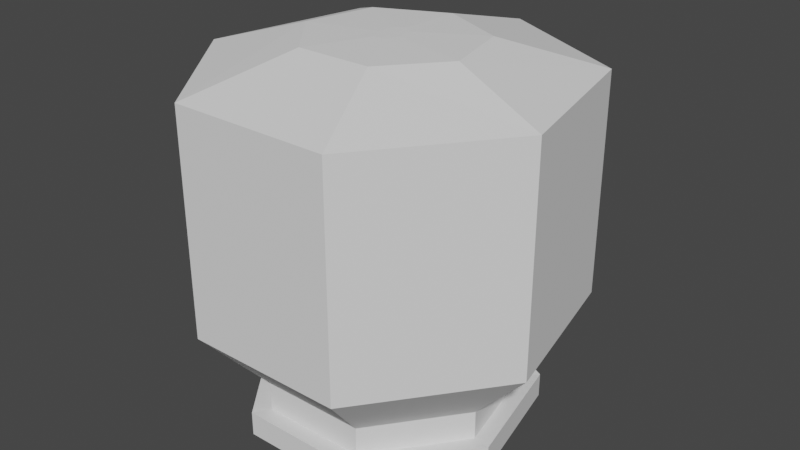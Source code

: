 # Source: Jug_done.blend  (saved by Blender 3.3.6; exported with 4.5.12 LTS)
import bpy
from mathutils import Matrix  # noqa: F401  (used for matrix-valued properties, if any)

bpy.ops.wm.read_factory_settings(use_empty=True)
scene = bpy.context.scene
scene.name = 'Scene'

# ---- collections
col_collection = bpy.data.collections.new('Collection'); scene.collection.children.link(col_collection)

# ---- world
world_world = bpy.data.worlds.new('World'); scene.world = world_world
world_world.use_nodes = True; world_world.node_tree.nodes.clear()
_N = world_world.node_tree.nodes; _L = world_world.node_tree.links
n0 = _N.new('ShaderNodeOutputWorld'); n0.name = 'World Output'; n0.location = (300, 300)
n1 = _N.new('ShaderNodeBackground'); n1.name = 'Background'; n1.location = (10, 300)
n1.inputs[0].default_value = (0.05088, 0.05088, 0.05088, 1.0)
_L.new(n1.outputs[0], n0.inputs[0])
n0.is_active_output = True
world_world.color = (0.05088, 0.05088, 0.05088)
world_world.use_sun_shadow = False
world_world.sun_shadow_jitter_overblur = 0.0

# ---- meshes
me_sphere = bpy.data.meshes.new('Sphere')
me_sphere.from_pydata([(-9.067e-10, 0.03991, 0.03496), (1.854e-09, 0.1709, 0.0309), (6.611e-09, 0.3952, -0.0309), (1.042e-08, 0.1749, -0.01428), (0.01986, 0.02488, 0.03496), (0.1391, 0.1066, 0.0309), (0.2968, 0.2464, -0.0309), (0.171, 0.109, -0.01428), (0.02476, -0.00888, 0.03496), (0.1735, -0.03804, 0.0309), (0.3702, -0.08793, -0.0309), (0.2133, -0.03892, -0.01428), (0.01102, -0.03596, 0.03496), (0.0772, -0.154, 0.0309), (0.1647, -0.356, -0.0309), (0.09492, -0.1576, -0.01428), (-0.01102, -0.03596, 0.03496), (-0.0772, -0.154, 0.0309), (-0.1647, -0.356, -0.0309), (-0.09492, -0.1576, -0.01428), (-0.02476, -0.00888, 0.03496), (-0.1735, -0.03804, 0.0309), (-0.3702, -0.08793, -0.0309), (-0.2133, -0.03892, -0.01428), (-0.01986, 0.02488, 0.03496), (-0.1391, 0.1066, 0.0309), (-0.2968, 0.2464, -0.0309), (-0.171, 0.109, -0.01428), (8.518e-09, 0.285, -0.02985), (0.2339, 0.1777, -0.02985), (0.2917, -0.06343, -0.02985), (0.1298, -0.2568, -0.02985), (-0.1298, -0.2568, -0.02985), (-0.2917, -0.06343, -0.02985), (-0.2339, 0.1777, -0.02985), (7.564e-09, 0.3401, -0.03037), (0.2654, 0.212, -0.03037), (0.3309, -0.07568, -0.03037), (0.1473, -0.3064, -0.03037), (-0.1473, -0.3064, -0.03037), (-0.3309, -0.07568, -0.03037), (-0.2654, 0.212, -0.03037), (6.933e-09, 0.3952, -0.4868), (0.2968, 0.2464, -0.4868), (0.3702, -0.08793, -0.4868), (0.1647, -0.356, -0.4868), (-0.1647, -0.356, -0.4868), (-0.3702, -0.08793, -0.4868), (-0.2968, 0.2464, -0.4868), (7.886e-09, 0.3401, -0.4862), (0.2654, 0.212, -0.4862), (0.3309, -0.07568, -0.4862), (0.1473, -0.3064, -0.4862), (-0.1473, -0.3064, -0.4862), (-0.3309, -0.07568, -0.4862), (-0.2654, 0.212, -0.4862), (4.657e-09, 0.2634, -0.6237), (0.1978, 0.1642, -0.6237), (0.2467, -0.05861, -0.6237), (0.1098, -0.2373, -0.6237), (-0.1098, -0.2373, -0.6237), (-0.2467, -0.05861, -0.6237), (-0.1978, 0.1642, -0.6237), (5.292e-09, 0.2267, -0.6233), (0.1769, 0.1413, -0.6233), (0.2206, -0.05044, -0.6233), (0.09816, -0.2042, -0.6233), (-0.09816, -0.2042, -0.6233), (-0.2206, -0.05044, -0.6233), (-0.1769, 0.1413, -0.6233), (4.661e-09, 0.2634, -0.6839), (0.1978, 0.1642, -0.6839), (0.2467, -0.05861, -0.6839), (0.1098, -0.2373, -0.6839), (-0.1098, -0.2373, -0.6839), (-0.2467, -0.05861, -0.6839), (-0.1978, 0.1642, -0.6839), (5.296e-09, 0.2267, -0.6835), (0.1769, 0.1413, -0.6835), (0.2206, -0.05044, -0.6835), (0.09816, -0.2042, -0.6835), (-0.09816, -0.2042, -0.6835), (-0.2206, -0.05044, -0.6835), (-0.1769, 0.1413, -0.6835), (4.664e-09, 0.2634, -0.7278), (0.1978, 0.1642, -0.7278), (0.2467, -0.05861, -0.7278), (0.1098, -0.2373, -0.7278), (-0.1098, -0.2373, -0.7278), (-0.2467, -0.05861, -0.7278), (-0.1978, 0.1642, -0.7278), (5.299e-09, 0.2267, -0.7274), (0.1769, 0.1413, -0.7274), (0.2206, -0.05044, -0.7274), (0.09816, -0.2042, -0.7274), (-0.09816, -0.2042, -0.7274), (-0.2206, -0.05044, -0.7274), (-0.1769, 0.1413, -0.7274), (5.377e-09, 0.3038, -0.6805), (0.2282, 0.1894, -0.6805), (0.2846, -0.06761, -0.6805), (0.1267, -0.2737, -0.6805), (-0.1267, -0.2737, -0.6805), (-0.2846, -0.06761, -0.6805), (-0.2282, 0.1894, -0.6805), (-0.2846, -0.06761, -0.7312), (-0.1267, -0.2737, -0.7312), (0.2846, -0.06761, -0.7312), (0.1267, -0.2737, -0.7312), (5.38e-09, 0.3038, -0.7312), (0.2282, 0.1894, -0.7312), (-0.2282, 0.1894, -0.7312)], [], [(40, 39, 53, 54), (1, 0, 4, 5), (2, 1, 5, 6), (6, 5, 9, 10), (18, 22, 47, 46), (5, 4, 8, 9), (10, 9, 13, 14), (22, 26, 48, 47), (9, 8, 12, 13), (14, 13, 17, 18), (41, 40, 54, 55), (13, 12, 16, 17), (18, 17, 21, 22), (35, 41, 55, 49), (17, 16, 20, 21), (22, 21, 25, 26), (3, 7, 11, 15, 19, 23, 27), (36, 35, 49, 50), (21, 20, 24, 25), (26, 25, 1, 2), (26, 2, 42, 48), (25, 24, 0, 1), (4, 0, 24, 20, 16, 12, 8), (27, 34, 28, 3), (23, 33, 34, 27), (19, 32, 33, 23), (15, 31, 32, 19), (11, 30, 31, 15), (7, 29, 30, 11), (3, 28, 29, 7), (34, 41, 35, 28), (33, 40, 41, 34), (32, 39, 40, 33), (31, 38, 39, 32), (30, 37, 38, 31), (29, 36, 37, 30), (28, 35, 36, 29), (44, 45, 59, 58), (54, 53, 67, 68), (43, 44, 58, 57), (55, 54, 68, 69), (42, 43, 57, 56), (49, 55, 69, 63), (48, 42, 56, 62), (14, 18, 46, 45), (10, 14, 45, 44), (39, 38, 52, 53), (6, 10, 44, 43), (38, 37, 51, 52), (2, 6, 43, 42), (37, 36, 50, 51), (66, 65, 79, 80), (59, 60, 74, 73), (67, 66, 80, 81), (58, 59, 73, 72), (68, 67, 81, 82), (57, 58, 72, 71), (69, 68, 82, 83), (53, 52, 66, 67), (45, 46, 60, 59), (52, 51, 65, 66), (46, 47, 61, 60), (51, 50, 64, 65), (47, 48, 62, 61), (50, 49, 63, 64), (75, 76, 104, 103), (79, 78, 92, 93), (84, 90, 111, 109), (80, 79, 93, 94), (74, 75, 103, 102), (81, 80, 94, 95), (90, 89, 105, 111), (60, 61, 75, 74), (65, 64, 78, 79), (61, 62, 76, 75), (64, 63, 77, 78), (62, 56, 70, 76), (63, 69, 83, 77), (56, 57, 71, 70), (91, 84, 85, 92), (92, 85, 86, 93), (93, 86, 87, 94), (94, 87, 88, 95), (95, 88, 89, 96), (96, 89, 90, 97), (97, 90, 84, 91), (78, 77, 91, 92), (73, 74, 102, 101), (77, 83, 97, 91), (89, 88, 106, 105), (83, 82, 96, 97), (72, 73, 101, 100), (82, 81, 95, 96), (103, 104, 111, 105), (102, 103, 105, 106), (101, 102, 106, 108), (100, 101, 108, 107), (104, 98, 109, 111), (98, 99, 110, 109), (99, 100, 107, 110), (85, 84, 109, 110), (76, 70, 98, 104), (86, 85, 110, 107), (70, 71, 99, 98), (87, 86, 107, 108), (71, 72, 100, 99), (88, 87, 108, 106)])
_uv = me_sphere.uv_layers.new(name='UVMap')
_uv.uv.foreach_set('vector', [2.235e-08, 0.35, 0.1429, 0.35, 0.1429, 0.35, 2.235e-08, 0.35, 0.7143, 0.6, 0.7143, 0.8, 0.5714, 0.8, 0.5714, 0.6, 0.7143, 0.4, 0.7143, 0.6, 0.5714, 0.6, 0.5714, 0.4, 0.5714, 0.4, 0.5714, 0.6, 0.4286, 0.6, 0.4286, 0.4, 0.1429, 0.4, 2.98e-08, 0.4, 2.98e-08, 0.4, 0.1429, 0.4, 0.5714, 0.6, 0.5714, 0.8, 0.4286, 0.8, 0.4286, 0.6, 0.4286, 0.4, 0.4286, 0.6, 0.2857, 0.6, 0.2857, 0.4, 1.0, 0.4, 0.8571, 0.4, 0.8571, 0.4, 1.0, 0.4, 0.4286, 0.6, 0.4286, 0.8, 0.2857, 0.8, 0.2857, 0.6, 0.2857, 0.4, 0.2857, 0.6, 0.1429, 0.6, 0.1429, 0.4, 0.8571, 0.35, 1.0, 0.35, 1.0, 0.35, 0.8571, 0.35, 0.2857, 0.6, 0.2857, 0.8, 0.1429, 0.8, 0.1429, 0.6, 0.1429, 0.4, 0.1429, 0.6, 2.98e-08, 0.6, 2.98e-08, 0.4, 0.7143, 0.35, 0.8571, 0.35, 0.8571, 0.35, 0.7143, 0.35, 0.1429, 0.6, 0.1429, 0.8, 0.0, 0.8, 2.98e-08, 0.6, 1.0, 0.4, 1.0, 0.6, 0.8571, 0.6, 0.8571, 0.4, 0.7143, 0.2, 0.5714, 0.2, 0.4286, 0.2, 0.2857, 0.2, 0.1429, 0.2, 1.0, 0.2, 0.8571, 0.2, 0.5714, 0.35, 0.7143, 0.35, 0.7143, 0.35, 0.5714, 0.35, 1.0, 0.6, 1.0, 0.8, 0.8571, 0.8, 0.8571, 0.6, 0.8571, 0.4, 0.8571, 0.6, 0.7143, 0.6, 0.7143, 0.4, 0.8571, 0.4, 0.7143, 0.4, 0.7143, 0.4, 0.8571, 0.4, 0.8571, 0.6, 0.8571, 0.8, 0.7143, 0.8, 0.7143, 0.6, 0.5714, 0.8, 0.7143, 0.8, 0.8571, 0.8, 0.0, 0.8, 0.1429, 0.8, 0.2857, 0.8, 0.4286, 0.8, 0.8571, 0.2, 0.8571, 0.3, 0.7143, 0.3, 0.7143, 0.2, 1.0, 0.2, 1.0, 0.3, 0.8571, 0.3, 0.8571, 0.2, 0.1429, 0.2, 0.1429, 0.3, 1.49e-08, 0.3, 0.0, 0.2, 0.2857, 0.2, 0.2857, 0.3, 0.1429, 0.3, 0.1429, 0.2, 0.4286, 0.2, 0.4286, 0.3, 0.2857, 0.3, 0.2857, 0.2, 0.5714, 0.2, 0.5714, 0.3, 0.4286, 0.3, 0.4286, 0.2, 0.7143, 0.2, 0.7143, 0.3, 0.5714, 0.3, 0.5714, 0.2, 0.8571, 0.3, 0.8571, 0.35, 0.7143, 0.35, 0.7143, 0.3, 1.0, 0.3, 1.0, 0.35, 0.8571, 0.35, 0.8571, 0.3, 0.1429, 0.3, 0.1429, 0.35, 2.235e-08, 0.35, 1.49e-08, 0.3, 0.2857, 0.3, 0.2857, 0.35, 0.1429, 0.35, 0.1429, 0.3, 0.4286, 0.3, 0.4286, 0.35, 0.2857, 0.35, 0.2857, 0.3, 0.5714, 0.3, 0.5714, 0.35, 0.4286, 0.35, 0.4286, 0.3, 0.7143, 0.3, 0.7143, 0.35, 0.5714, 0.35, 0.5714, 0.3, 0.4286, 0.4, 0.2857, 0.4, 0.2857, 0.4, 0.4286, 0.4, 2.235e-08, 0.35, 0.1429, 0.35, 0.1429, 0.35, 2.235e-08, 0.35, 0.5714, 0.4, 0.4286, 0.4, 0.4286, 0.4, 0.5714, 0.4, 0.8571, 0.35, 1.0, 0.35, 1.0, 0.35, 0.8571, 0.35, 0.7143, 0.4, 0.5714, 0.4, 0.5714, 0.4, 0.7143, 0.4, 0.7143, 0.35, 0.8571, 0.35, 0.8571, 0.35, 0.7143, 0.35, 0.8571, 0.4, 0.7143, 0.4, 0.7143, 0.4, 0.8571, 0.4, 0.2857, 0.4, 0.1429, 0.4, 0.1429, 0.4, 0.2857, 0.4, 0.4286, 0.4, 0.2857, 0.4, 0.2857, 0.4, 0.4286, 0.4, 0.1429, 0.35, 0.2857, 0.35, 0.2857, 0.35, 0.1429, 0.35, 0.5714, 0.4, 0.4286, 0.4, 0.4286, 0.4, 0.5714, 0.4, 0.2857, 0.35, 0.4286, 0.35, 0.4286, 0.35, 0.2857, 0.35, 0.7143, 0.4, 0.5714, 0.4, 0.5714, 0.4, 0.7143, 0.4, 0.4286, 0.35, 0.5714, 0.35, 0.5714, 0.35, 0.4286, 0.35, 0.2857, 0.35, 0.4286, 0.35, 0.4286, 0.35, 0.2857, 0.35, 0.2857, 0.4, 0.1429, 0.4, 0.1429, 0.4, 0.2857, 0.4, 0.1429, 0.35, 0.2857, 0.35, 0.2857, 0.35, 0.1429, 0.35, 0.4286, 0.4, 0.2857, 0.4, 0.2857, 0.4, 0.4286, 0.4, 2.235e-08, 0.35, 0.1429, 0.35, 0.1429, 0.35, 2.235e-08, 0.35, 0.5714, 0.4, 0.4286, 0.4, 0.4286, 0.4, 0.5714, 0.4, 0.8571, 0.35, 1.0, 0.35, 1.0, 0.35, 0.8571, 0.35, 0.1429, 0.35, 0.2857, 0.35, 0.2857, 0.35, 0.1429, 0.35, 0.2857, 0.4, 0.1429, 0.4, 0.1429, 0.4, 0.2857, 0.4, 0.2857, 0.35, 0.4286, 0.35, 0.4286, 0.35, 0.2857, 0.35, 0.1429, 0.4, 2.98e-08, 0.4, 2.98e-08, 0.4, 0.1429, 0.4, 0.4286, 0.35, 0.5714, 0.35, 0.5714, 0.35, 0.4286, 0.35, 1.0, 0.4, 0.8571, 0.4, 0.8571, 0.4, 1.0, 0.4, 0.5714, 0.35, 0.7143, 0.35, 0.7143, 0.35, 0.5714, 0.35, 1.0, 0.4, 0.8571, 0.4, 0.8571, 0.4, 1.0, 0.4, 0.4286, 0.35, 0.5714, 0.35, 0.5714, 0.35, 0.4286, 0.35, 0.7143, 0.4, 0.8571, 0.4, 0.8571, 0.4, 0.7143, 0.4, 0.2857, 0.35, 0.4286, 0.35, 0.4286, 0.35, 0.2857, 0.35, 0.1429, 0.4, 2.98e-08, 0.4, 2.98e-08, 0.4, 0.1429, 0.4, 0.1429, 0.35, 0.2857, 0.35, 0.2857, 0.35, 0.1429, 0.35, 0.8571, 0.4, 1.0, 0.4, 1.0, 0.4, 0.8571, 0.4, 0.1429, 0.4, 2.98e-08, 0.4, 2.98e-08, 0.4, 0.1429, 0.4, 0.4286, 0.35, 0.5714, 0.35, 0.5714, 0.35, 0.4286, 0.35, 1.0, 0.4, 0.8571, 0.4, 0.8571, 0.4, 1.0, 0.4, 0.5714, 0.35, 0.7143, 0.35, 0.7143, 0.35, 0.5714, 0.35, 0.8571, 0.4, 0.7143, 0.4, 0.7143, 0.4, 0.8571, 0.4, 0.7143, 0.35, 0.8571, 0.35, 0.8571, 0.35, 0.7143, 0.35, 0.7143, 0.4, 0.5714, 0.4, 0.5714, 0.4, 0.7143, 0.4, 0.7143, 0.35, 0.7143, 0.4, 0.5714, 0.4, 0.5714, 0.35, 0.5714, 0.35, 0.5714, 0.4, 0.4286, 0.4, 0.4286, 0.35, 0.4286, 0.35, 0.4286, 0.4, 0.2857, 0.4, 0.2857, 0.35, 0.2857, 0.35, 0.2857, 0.4, 0.1429, 0.4, 0.1429, 0.35, 0.1429, 0.35, 0.1429, 0.4, 2.98e-08, 0.4, 2.235e-08, 0.35, 1.0, 0.35, 1.0, 0.4, 0.8571, 0.4, 0.8571, 0.35, 0.8571, 0.35, 0.8571, 0.4, 0.7143, 0.4, 0.7143, 0.35, 0.5714, 0.35, 0.7143, 0.35, 0.7143, 0.35, 0.5714, 0.35, 0.2857, 0.4, 0.1429, 0.4, 0.1429, 0.4, 0.2857, 0.4, 0.7143, 0.35, 0.8571, 0.35, 0.8571, 0.35, 0.7143, 0.35, 2.98e-08, 0.4, 0.1429, 0.4, 0.1429, 0.4, 2.98e-08, 0.4, 0.8571, 0.35, 1.0, 0.35, 1.0, 0.35, 0.8571, 0.35, 0.4286, 0.4, 0.2857, 0.4, 0.2857, 0.4, 0.4286, 0.4, 2.235e-08, 0.35, 0.1429, 0.35, 0.1429, 0.35, 2.235e-08, 0.35, 1.0, 0.4, 0.8571, 0.4, 0.8571, 0.4, 1.0, 0.4, 0.1429, 0.4, 2.98e-08, 0.4, 2.98e-08, 0.4, 0.1429, 0.4, 0.2857, 0.4, 0.1429, 0.4, 0.1429, 0.4, 0.2857, 0.4, 0.4286, 0.4, 0.2857, 0.4, 0.2857, 0.4, 0.4286, 0.4, 0.8571, 0.4, 0.7143, 0.4, 0.7143, 0.4, 0.8571, 0.4, 0.7143, 0.4, 0.5714, 0.4, 0.5714, 0.4, 0.7143, 0.4, 0.5714, 0.4, 0.4286, 0.4, 0.4286, 0.4, 0.5714, 0.4, 0.5714, 0.4, 0.7143, 0.4, 0.7143, 0.4, 0.5714, 0.4, 0.8571, 0.4, 0.7143, 0.4, 0.7143, 0.4, 0.8571, 0.4, 0.4286, 0.4, 0.5714, 0.4, 0.5714, 0.4, 0.4286, 0.4, 0.7143, 0.4, 0.5714, 0.4, 0.5714, 0.4, 0.7143, 0.4, 0.2857, 0.4, 0.4286, 0.4, 0.4286, 0.4, 0.2857, 0.4, 0.5714, 0.4, 0.4286, 0.4, 0.4286, 0.4, 0.5714, 0.4, 0.1429, 0.4, 0.2857, 0.4, 0.2857, 0.4, 0.1429, 0.4])
me_sphere.update()

# ---- objects
ob_sphere = bpy.data.objects.new('Sphere', me_sphere)

# ---- transforms, parenting, visibility, modifiers, constraints
ob_sphere.location = (0.0, 0.0, 0.0)

# ---- collection membership
col_collection.objects.link(ob_sphere)

# ---- scene / render settings (as saved in the file)
scene.frame_start = 1; scene.frame_end = 250; scene.frame_set(1)
scene.render.engine = 'BLENDER_EEVEE_NEXT'
scene.cycles.sampling_pattern = 'TABULATED_SOBOL'
scene.cycles.use_light_tree = False
scene.view_settings.view_transform = 'Filmic'
bpy.context.view_layer.update()

# ---- added for rendering (the .blend has no active camera and no usable light): camera, sun
cam_auto = bpy.data.cameras.new('AutoCamera')
cam_auto.lens = 50.0
cam_auto.sensor_width = 36.0
cam_auto.clip_end = 1000.0
ob_auto_camera = bpy.data.objects.new('AutoCamera', cam_auto)
scene.collection.objects.link(ob_auto_camera)
ob_auto_camera.location = (1.2061, -1.42775, 0.616774)
ob_auto_camera.rotation_euler = (1.09748, -7.21219e-08, 0.694738)
scene.camera = ob_auto_camera
light_auto_sun = bpy.data.lights.new('AutoSun', 'SUN')
light_auto_sun.energy = 3.0
light_auto_sun.angle = 0.0523599
ob_auto_sun = bpy.data.objects.new('AutoSun', light_auto_sun)
scene.collection.objects.link(ob_auto_sun)
ob_auto_sun.rotation_euler = (0.872665, 0.174533, 0.523599)
bpy.context.view_layer.update()
